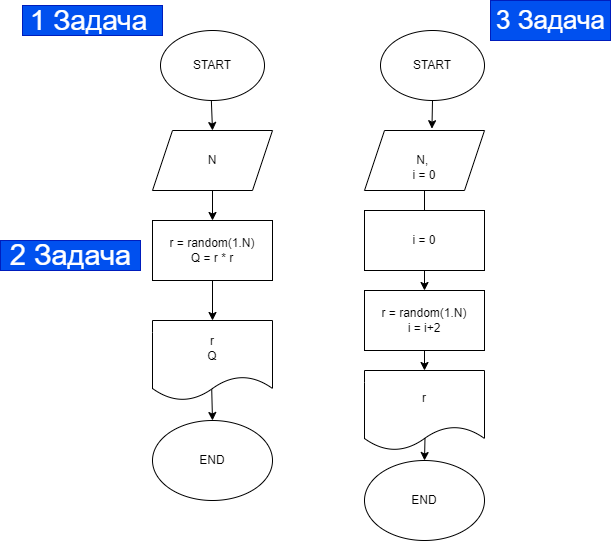

The diagram above was exported from draw.io. Its source (the exported page's mxGraphModel, read from the mxfile embedded in the PNG):
<mxGraphModel dx="821" dy="282" grid="1" gridSize="10" guides="1" tooltips="1" connect="1" arrows="1" fold="1" page="1" pageScale="1" pageWidth="827" pageHeight="1169" math="0" shadow="0">
  <root>
    <mxCell id="0" />
    <mxCell id="1" parent="0" />
    <mxCell id="4" style="edgeStyle=none;html=1;entryX=0.5;entryY=0;entryDx=0;entryDy=0;" parent="1" source="2" edge="1">
      <mxGeometry relative="1" as="geometry">
        <mxPoint x="362" y="140" as="targetPoint" />
      </mxGeometry>
    </mxCell>
    <mxCell id="2" value="START" style="ellipse;whiteSpace=wrap;html=1;" parent="1" vertex="1">
      <mxGeometry x="310" y="40" width="104" height="70" as="geometry" />
    </mxCell>
    <mxCell id="16" style="edgeStyle=none;html=1;fontSize=26;" edge="1" parent="1" source="5" target="6">
      <mxGeometry relative="1" as="geometry" />
    </mxCell>
    <mxCell id="5" value="N" style="shape=parallelogram;perimeter=parallelogramPerimeter;whiteSpace=wrap;html=1;fixedSize=1;" parent="1" vertex="1">
      <mxGeometry x="302" y="140" width="120" height="60" as="geometry" />
    </mxCell>
    <mxCell id="12" style="edgeStyle=none;html=1;fontSize=24;" parent="1" source="6" target="7" edge="1">
      <mxGeometry relative="1" as="geometry" />
    </mxCell>
    <mxCell id="6" value="r = random(1.N)&lt;br&gt;Q = r * r" style="rounded=0;whiteSpace=wrap;html=1;" parent="1" vertex="1">
      <mxGeometry x="302" y="230" width="120" height="60" as="geometry" />
    </mxCell>
    <mxCell id="10" style="edgeStyle=none;html=1;" parent="1" target="9" edge="1">
      <mxGeometry relative="1" as="geometry">
        <mxPoint x="361" y="390" as="sourcePoint" />
      </mxGeometry>
    </mxCell>
    <mxCell id="7" value="r&lt;br&gt;Q" style="shape=document;whiteSpace=wrap;html=1;boundedLbl=1;" parent="1" vertex="1">
      <mxGeometry x="302" y="330" width="120" height="80" as="geometry" />
    </mxCell>
    <mxCell id="9" value="END" style="ellipse;whiteSpace=wrap;html=1;" parent="1" vertex="1">
      <mxGeometry x="302" y="430" width="120" height="80" as="geometry" />
    </mxCell>
    <mxCell id="11" value="&lt;font style=&quot;font-size: 28px&quot;&gt;1 Задача&amp;nbsp;&lt;/font&gt;" style="text;html=1;align=center;verticalAlign=middle;resizable=0;points=[];autosize=1;strokeColor=#001DBC;fillColor=#0050ef;fontColor=#ffffff;" parent="1" vertex="1">
      <mxGeometry x="172" y="15" width="140" height="30" as="geometry" />
    </mxCell>
    <mxCell id="14" value="&lt;font style=&quot;font-size: 29px&quot;&gt;2 Задача&lt;/font&gt;" style="text;html=1;align=center;verticalAlign=middle;resizable=0;points=[];autosize=1;strokeColor=#001DBC;fillColor=#0050ef;fontColor=#ffffff;" vertex="1" parent="1">
      <mxGeometry x="150" y="250" width="140" height="30" as="geometry" />
    </mxCell>
    <mxCell id="22" style="edgeStyle=none;html=1;entryX=0.562;entryY=-0.03;entryDx=0;entryDy=0;fontSize=26;entryPerimeter=0;" edge="1" parent="1" source="15" target="18">
      <mxGeometry relative="1" as="geometry" />
    </mxCell>
    <mxCell id="15" value="START" style="ellipse;whiteSpace=wrap;html=1;" vertex="1" parent="1">
      <mxGeometry x="530" y="40" width="104" height="70" as="geometry" />
    </mxCell>
    <mxCell id="23" style="edgeStyle=none;html=1;fontSize=26;" edge="1" parent="1" source="18" target="19">
      <mxGeometry relative="1" as="geometry" />
    </mxCell>
    <mxCell id="18" value="&lt;br&gt;N, &lt;br&gt;i = 0" style="shape=parallelogram;perimeter=parallelogramPerimeter;whiteSpace=wrap;html=1;fixedSize=1;" vertex="1" parent="1">
      <mxGeometry x="514" y="140" width="120" height="60" as="geometry" />
    </mxCell>
    <mxCell id="26" style="edgeStyle=none;html=1;fontSize=26;" edge="1" parent="1" source="19" target="20">
      <mxGeometry relative="1" as="geometry" />
    </mxCell>
    <mxCell id="19" value="r = random(1.N)&lt;br&gt;i = i+2" style="rounded=0;whiteSpace=wrap;html=1;" vertex="1" parent="1">
      <mxGeometry x="514" y="300" width="120" height="60" as="geometry" />
    </mxCell>
    <mxCell id="25" style="edgeStyle=none;html=1;fontSize=26;" edge="1" parent="1" target="21">
      <mxGeometry relative="1" as="geometry">
        <mxPoint x="575" y="424" as="sourcePoint" />
      </mxGeometry>
    </mxCell>
    <mxCell id="20" value="r&lt;br&gt;" style="shape=document;whiteSpace=wrap;html=1;boundedLbl=1;" vertex="1" parent="1">
      <mxGeometry x="514" y="380" width="120" height="80" as="geometry" />
    </mxCell>
    <mxCell id="21" value="END" style="ellipse;whiteSpace=wrap;html=1;" vertex="1" parent="1">
      <mxGeometry x="514" y="470" width="120" height="80" as="geometry" />
    </mxCell>
    <mxCell id="24" value="i = 0" style="rounded=0;whiteSpace=wrap;html=1;" vertex="1" parent="1">
      <mxGeometry x="514" y="220" width="120" height="60" as="geometry" />
    </mxCell>
    <mxCell id="27" value="3 Задача" style="text;html=1;align=center;verticalAlign=middle;resizable=0;points=[];autosize=1;strokeColor=#001DBC;fillColor=#0050ef;fontSize=26;fontColor=#ffffff;" vertex="1" parent="1">
      <mxGeometry x="640" y="10" width="120" height="40" as="geometry" />
    </mxCell>
  </root>
</mxGraphModel>